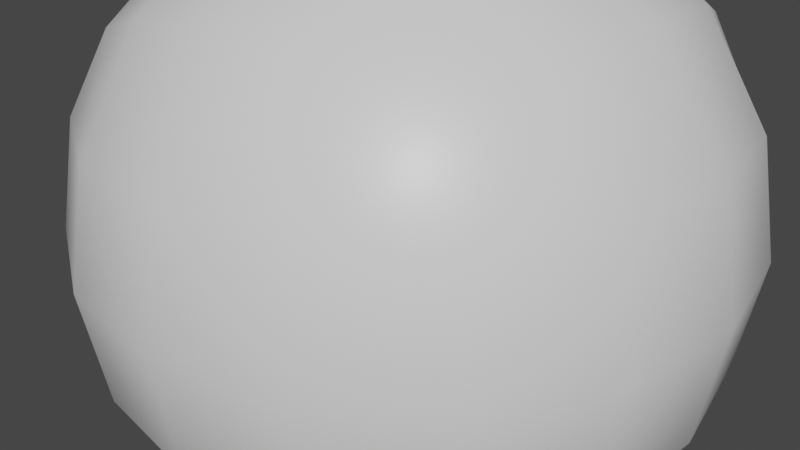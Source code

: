 # Source: rock.blend  (saved by Blender 2.92.15; exported with 4.5.12 LTS)
import bpy
from mathutils import Matrix  # noqa: F401  (used for matrix-valued properties, if any)

bpy.ops.wm.read_factory_settings(use_empty=True)
scene = bpy.context.scene
scene.name = 'Scene'

# ---- collections
col_collection = bpy.data.collections.new('Collection'); scene.collection.children.link(col_collection)

# ---- materials (node trees are filled in below, after node groups)
mat_material = bpy.data.materials.new('Material')
mat_material.alpha_threshold = 0.0
mat_material.use_transparent_shadow = False
mat_material.line_color = (0.0, 0.0, 0.0, 1.0)

# ---- material node trees
mat_material.use_nodes = True; mat_material.node_tree.nodes.clear()
_N = mat_material.node_tree.nodes; _L = mat_material.node_tree.links
n0 = _N.new('ShaderNodeOutputMaterial'); n0.name = 'Material Output'; n0.location = (300, 300)
n1 = _N.new('ShaderNodeBsdfPrincipled'); n1.name = 'Principled BSDF'; n1.location = (10, 300)
n1.distribution = 'GGX'
n1.subsurface_method = 'BURLEY'
n1.inputs[2].default_value = 0.4
n1.inputs[3].default_value = 1.45
n1.inputs[27].default_value = (0.0, 0.0, 0.0, 1.0)
n1.inputs[28].default_value = 1.0
_L.new(n1.outputs[0], n0.inputs[0])
n0.is_active_output = True

# ---- world
world_world = bpy.data.worlds.new('World'); scene.world = world_world
world_world.use_nodes = True; world_world.node_tree.nodes.clear()
_N = world_world.node_tree.nodes; _L = world_world.node_tree.links
n0 = _N.new('ShaderNodeOutputWorld'); n0.name = 'World Output'; n0.location = (300, 300)
n1 = _N.new('ShaderNodeBackground'); n1.name = 'Background'; n1.location = (10, 300)
n1.inputs[0].default_value = (0.05088, 0.05088, 0.05088, 1.0)
_L.new(n1.outputs[0], n0.inputs[0])
n0.is_active_output = True
world_world.color = (0.05088, 0.05088, 0.05088)
world_world.use_sun_shadow = False
world_world.sun_shadow_jitter_overblur = 0.0

# ---- meshes
me_cube = bpy.data.meshes.new('Cube')
me_cube.from_pydata([(1.0, 1.0, 1.0), (1.0, 1.0, -1.0), (1.0, -1.0, 1.0), (1.0, -1.0, -1.0), (-1.0, 1.0, 1.0), (-1.0, 1.0, -1.0), (-1.0, -1.0, 1.0), (-1.0, -1.0, -1.0)], [], [(0, 4, 6, 2), (3, 2, 6, 7), (7, 6, 4, 5), (5, 1, 3, 7), (1, 0, 2, 3), (5, 4, 0, 1)])
me_cube.polygons.foreach_set('use_smooth', [True] * 6)
_uv = me_cube.uv_layers.new(name='UVMap')
_uv.uv.foreach_set('vector', [0.625, 0.5, 0.875, 0.5, 0.875, 0.75, 0.625, 0.75, 0.375, 0.75, 0.625, 0.75, 0.625, 1.0, 0.375, 1.0, 0.375, 0.0, 0.625, 0.0, 0.625, 0.25, 0.375, 0.25, 0.125, 0.5, 0.375, 0.5, 0.375, 0.75, 0.125, 0.75, 0.375, 0.5, 0.625, 0.5, 0.625, 0.75, 0.375, 0.75, 0.375, 0.25, 0.625, 0.25, 0.625, 0.5, 0.375, 0.5])
me_cube.materials.append(mat_material)
me_cube.use_remesh_preserve_volume = False
me_cube.use_remesh_preserve_attributes = False
me_cube.use_mirror_vertex_groups = False
me_cube.update()

# ---- objects
ob_cube = bpy.data.objects.new('Cube', me_cube)

# ---- transforms, parenting, visibility, modifiers, constraints
ob_cube.location = (0.0, 0.0, 0.0)
ob_cube.lock_rotations_4d = False
ob_cube.empty_display_type = 'ARROWS'
ob_cube.lineart.crease_threshold = 0.0
_m = ob_cube.modifiers.new('Subdivision', 'SUBSURF')
_m.uv_smooth = 'PRESERVE_CORNERS'
_m.levels = 4
_m = ob_cube.modifiers.new('Displace', 'DISPLACE')

# ---- collection membership
col_collection.objects.link(ob_cube)

# ---- scene / render settings (as saved in the file)
scene.frame_start = 1; scene.frame_end = 250; scene.frame_set(1)
scene.render.engine = 'BLENDER_EEVEE_NEXT'
scene.cycles.use_denoising = False
scene.cycles.samples = 128
scene.cycles.sampling_pattern = 'TABULATED_SOBOL'
scene.cycles.use_adaptive_sampling = False
scene.cycles.use_light_tree = False
scene.view_settings.view_transform = 'Filmic'
bpy.context.view_layer.update()

# ---- added for rendering (the .blend has no active camera and no usable light): camera, sun
cam_auto = bpy.data.cameras.new('AutoCamera')
cam_auto.lens = 50.0
cam_auto.sensor_width = 36.0
cam_auto.clip_end = 1000.0
ob_auto_camera = bpy.data.objects.new('AutoCamera', cam_auto)
scene.collection.objects.link(ob_auto_camera)
ob_auto_camera.location = (2.47619, -3.07106, 1.96602)
ob_auto_camera.rotation_euler = (1.09748, -7.21219e-08, 0.694738)
scene.camera = ob_auto_camera
light_auto_sun = bpy.data.lights.new('AutoSun', 'SUN')
light_auto_sun.energy = 3.0
light_auto_sun.angle = 0.0523599
ob_auto_sun = bpy.data.objects.new('AutoSun', light_auto_sun)
scene.collection.objects.link(ob_auto_sun)
ob_auto_sun.rotation_euler = (0.872665, 0.174533, 0.523599)
bpy.context.view_layer.update()
